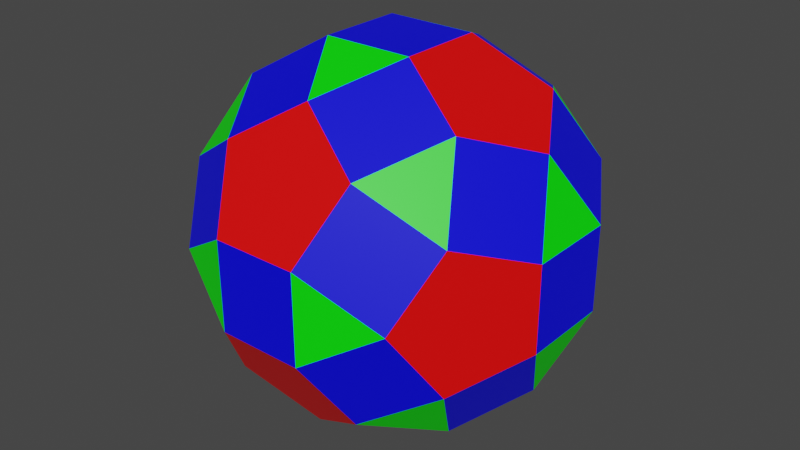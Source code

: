 # Source: GlowingRhombicosidodecahedronOfDoom.blend  (saved by Blender 3.2.14; exported with 4.5.12 LTS)
import bpy
from mathutils import Matrix  # noqa: F401  (used for matrix-valued properties, if any)

bpy.ops.wm.read_factory_settings(use_empty=True)
scene = bpy.context.scene
scene.name = 'Scene'

# ---- collections
col_collection = bpy.data.collections.new('Collection'); scene.collection.children.link(col_collection)

# ---- materials (node trees are filled in below, after node groups)
mat_redglow = bpy.data.materials.new('RedGlow')
mat_redglow.use_transparent_shadow = False
mat_greenglow = bpy.data.materials.new('GreenGlow')
mat_greenglow.use_transparent_shadow = False
mat_blueglow = bpy.data.materials.new('BlueGlow')
mat_blueglow.use_transparent_shadow = False

# ---- material node trees
mat_redglow.use_nodes = True; mat_redglow.node_tree.nodes.clear()
_N = mat_redglow.node_tree.nodes; _L = mat_redglow.node_tree.links
n0 = _N.new('ShaderNodeBsdfPrincipled'); n0.name = 'Principled BSDF'; n0.location = (10, 300)
n0.distribution = 'GGX'
n0.subsurface_method = 'RANDOM_WALK_SKIN'
n0.inputs[0].default_value = (1.0, 0.0, 0.0, 1.0)
n0.inputs[3].default_value = 1.45
n0.inputs[27].default_value = (0.0, 0.0, 0.0, 1.0)
n0.inputs[28].default_value = 1.0
n1 = _N.new('ShaderNodeOutputMaterial'); n1.name = 'Material Output'; n1.location = (300, 300)
_L.new(n0.outputs[0], n1.inputs[0])
n1.is_active_output = True
mat_greenglow.use_nodes = True; mat_greenglow.node_tree.nodes.clear()
_N = mat_greenglow.node_tree.nodes; _L = mat_greenglow.node_tree.links
n0 = _N.new('ShaderNodeBsdfPrincipled'); n0.name = 'Principled BSDF'; n0.location = (10, 300)
n0.distribution = 'GGX'
n0.subsurface_method = 'RANDOM_WALK_SKIN'
n0.inputs[0].default_value = (0.0, 1.0, 0.0, 1.0)
n0.inputs[3].default_value = 1.45
n0.inputs[27].default_value = (0.0, 0.0, 0.0, 1.0)
n0.inputs[28].default_value = 1.0
n1 = _N.new('ShaderNodeOutputMaterial'); n1.name = 'Material Output'; n1.location = (300, 300)
_L.new(n0.outputs[0], n1.inputs[0])
n1.is_active_output = True
mat_blueglow.use_nodes = True; mat_blueglow.node_tree.nodes.clear()
_N = mat_blueglow.node_tree.nodes; _L = mat_blueglow.node_tree.links
n0 = _N.new('ShaderNodeBsdfPrincipled'); n0.name = 'Principled BSDF'; n0.location = (10, 300)
n0.distribution = 'GGX'
n0.subsurface_method = 'RANDOM_WALK_SKIN'
n0.inputs[0].default_value = (0.0, 0.0, 1.0, 1.0)
n0.inputs[3].default_value = 1.45
n0.inputs[27].default_value = (0.0, 0.0, 0.0, 1.0)
n0.inputs[28].default_value = 1.0
n1 = _N.new('ShaderNodeOutputMaterial'); n1.name = 'Material Output'; n1.location = (300, 300)
_L.new(n0.outputs[0], n1.inputs[0])
n1.is_active_output = True

# ---- world
world_world = bpy.data.worlds.new('World'); scene.world = world_world
world_world.use_nodes = True; world_world.node_tree.nodes.clear()
_N = world_world.node_tree.nodes; _L = world_world.node_tree.links
n0 = _N.new('ShaderNodeOutputWorld'); n0.name = 'World Output'; n0.location = (300, 300)
n1 = _N.new('ShaderNodeBackground'); n1.name = 'Background'; n1.location = (10, 300)
n1.inputs[0].default_value = (0.05088, 0.05088, 0.05088, 1.0)
_L.new(n1.outputs[0], n0.inputs[0])
n0.is_active_output = True
world_world.color = (0.05088, 0.05088, 0.05088)
world_world.use_sun_shadow = False
world_world.sun_shadow_jitter_overblur = 0.0

# ---- meshes
me_solid = bpy.data.meshes.new('Solid')
me_solid.from_pydata([(-0.3744, -0.301, -0.1823), (-0.4871, -0.1188, -0.1127), (-0.4871, -0.1188, 0.1127), (-0.3744, -0.301, 0.1823), (-0.3048, -0.4137, -9.934e-10), (0.3744, -0.301, -0.1823), (0.3048, -0.4137, -9.934e-10), (0.3744, -0.301, 0.1823), (0.4871, -0.1188, 0.1127), (0.4871, -0.1188, -0.1127), (-0.3744, 0.301, -0.1823), (-0.3048, 0.4137, -9.934e-10), (-0.3744, 0.301, 0.1823), (-0.4871, 0.1188, 0.1127), (-0.4871, 0.1188, -0.1127), (0.3744, 0.301, -0.1823), (0.4871, 0.1188, -0.1127), (0.4871, 0.1188, 0.1127), (0.3744, 0.301, 0.1823), (0.3048, 0.4137, -9.934e-10), (-0.301, -0.1823, -0.3744), (-0.1188, -0.1127, -0.4871), (-0.1188, 0.1127, -0.4871), (-0.301, 0.1823, -0.3744), (-0.4137, -2.484e-09, -0.3048), (-0.301, -0.1823, 0.3744), (-0.4137, -2.484e-09, 0.3048), (-0.301, 0.1823, 0.3744), (-0.1188, 0.1127, 0.4871), (-0.1188, -0.1127, 0.4871), (0.301, -0.1823, -0.3744), (0.4137, -2.484e-09, -0.3048), (0.301, 0.1823, -0.3744), (0.1188, 0.1127, -0.4871), (0.1188, -0.1127, -0.4871), (0.301, -0.1823, 0.3744), (0.1188, -0.1127, 0.4871), (0.1188, 0.1127, 0.4871), (0.301, 0.1823, 0.3744), (0.4137, -2.484e-09, 0.3048), (-0.1823, -0.3744, -0.301), (-0.1127, -0.4871, -0.1188), (0.1127, -0.4871, -0.1188), (0.1823, -0.3744, -0.301), (-9.901e-10, -0.3048, -0.4137), (-0.1823, 0.3744, -0.301), (-9.901e-10, 0.3048, -0.4137), (0.1823, 0.3744, -0.301), (0.1127, 0.4871, -0.1188), (-0.1127, 0.4871, -0.1188), (-0.1823, -0.3744, 0.301), (-9.901e-10, -0.3048, 0.4137), (0.1823, -0.3744, 0.301), (0.1127, -0.4871, 0.1188), (-0.1127, -0.4871, 0.1188), (-0.1823, 0.3744, 0.301), (-0.1127, 0.4871, 0.1188), (0.1127, 0.4871, 0.1188), (0.1823, 0.3744, 0.301), (-9.901e-10, 0.3048, 0.4137)], [], [(1, 0, 4, 2), (2, 4, 3), (6, 5, 9, 7), (7, 9, 8), (11, 10, 14, 12), (12, 14, 13), (16, 15, 19, 17), (17, 19, 18), (21, 20, 24, 22), (22, 24, 23), (26, 25, 29, 27), (27, 29, 28), (31, 30, 34, 32), (32, 34, 33), (36, 35, 39, 37), (37, 39, 38), (41, 40, 44, 42), (42, 44, 43), (46, 45, 49, 47), (47, 49, 48), (51, 50, 54, 52), (52, 54, 53), (56, 55, 59, 57), (57, 59, 58), (14, 1, 2, 13), (17, 8, 9, 16), (24, 14, 10, 23), (20, 0, 1, 24), (26, 2, 3, 25), (27, 12, 13, 26), (31, 9, 5, 30), (32, 15, 16, 31), (34, 21, 22, 33), (37, 28, 29, 36), (39, 17, 18, 38), (35, 7, 8, 39), (41, 4, 0, 40), (43, 5, 6, 42), (44, 34, 30, 43), (40, 20, 21, 44), (46, 22, 23, 45), (47, 32, 33, 46), (48, 19, 15, 47), (45, 10, 11, 49), (51, 29, 25, 50), (52, 35, 36, 51), (53, 6, 7, 52), (54, 41, 42, 53), (50, 3, 4, 54), (56, 11, 12, 55), (57, 48, 49, 56), (58, 18, 19, 57), (59, 37, 38, 58), (55, 27, 28, 59), (0, 20, 40), (3, 50, 25), (10, 45, 23), (12, 27, 55), (5, 43, 30), (7, 35, 52), (15, 32, 47), (18, 58, 38), (4, 41, 54), (6, 53, 42), (11, 56, 49), (19, 48, 57), (24, 1, 14), (26, 13, 2), (31, 16, 9), (39, 8, 17), (44, 21, 34), (46, 33, 22), (51, 36, 29), (59, 28, 37)])
me_solid.polygons.foreach_set('material_index', [0, 0, 0, 0, 0, 0, 0, 0, 0, 0, 0, 0, 0, 0, 0, 0, 0, 0, 0, 0, 0, 0, 0, 0, 2, 2, 2, 2, 2, 2, 2, 2, 2, 2, 2, 2, 2, 2, 2, 2, 2, 2, 2, 2, 2, 2, 2, 2, 2, 2, 2, 2, 2, 2, 1, 1, 1, 1, 1, 1, 1, 1, 1, 1, 1, 1, 1, 1, 1, 1, 1, 1, 1, 1])
me_solid.materials.append(mat_redglow)
me_solid.materials.append(mat_greenglow)
me_solid.materials.append(mat_blueglow)
me_solid.update()

# ---- objects
ob_glowingrhombicosidodecahedronofdoom = bpy.data.objects.new('GlowingRhombicosidodecahedronOfDoom', me_solid)

# ---- transforms, parenting, visibility, modifiers, constraints
ob_glowingrhombicosidodecahedronofdoom.location = (0.0, 0.0, 0.0)

# ---- collection membership
col_collection.objects.link(ob_glowingrhombicosidodecahedronofdoom)

# ---- scene / render settings (as saved in the file)
scene.frame_start = 1; scene.frame_end = 250; scene.frame_set(1)
scene.render.engine = 'BLENDER_EEVEE_NEXT'
scene.render.image_settings.file_format = 'FFMPEG'
scene.render.image_settings.color_mode = 'RGB'
scene.cycles.sampling_pattern = 'TABULATED_SOBOL'
scene.cycles.use_light_tree = False
scene.view_settings.view_transform = 'Filmic'
bpy.context.view_layer.update()

# ---- added for rendering (the .blend has no active camera and no usable light): camera, sun
cam_auto = bpy.data.cameras.new('AutoCamera')
cam_auto.lens = 50.0
cam_auto.sensor_width = 36.0
cam_auto.clip_end = 1000.0
ob_auto_camera = bpy.data.objects.new('AutoCamera', cam_auto)
scene.collection.objects.link(ob_auto_camera)
ob_auto_camera.location = (1.56119, -1.87343, 1.24895)
ob_auto_camera.rotation_euler = (1.09748, -7.21219e-08, 0.694738)
scene.camera = ob_auto_camera
light_auto_sun = bpy.data.lights.new('AutoSun', 'SUN')
light_auto_sun.energy = 3.0
light_auto_sun.angle = 0.0523599
ob_auto_sun = bpy.data.objects.new('AutoSun', light_auto_sun)
scene.collection.objects.link(ob_auto_sun)
ob_auto_sun.rotation_euler = (0.872665, 0.174533, 0.523599)
bpy.context.view_layer.update()
